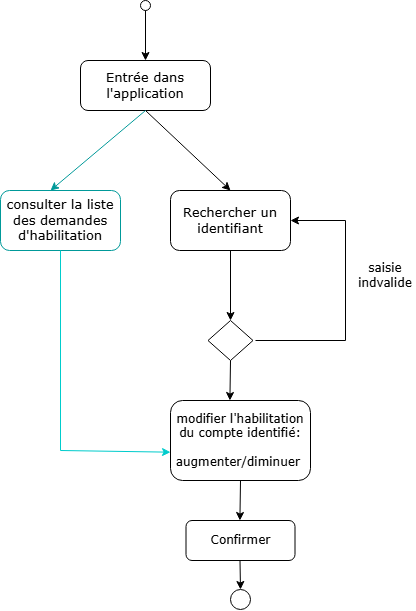

The diagram above was exported from draw.io. Its source (the exported page's mxGraphModel, read from the mxfile embedded in the PNG):
<mxGraphModel dx="1406" dy="780" grid="1" gridSize="10" guides="1" tooltips="1" connect="1" arrows="1" fold="1" page="1" pageScale="1" pageWidth="827" pageHeight="1169" math="0" shadow="0">
  <root>
    <mxCell id="0" />
    <mxCell id="1" parent="0" />
    <mxCell id="5oz10h2HEpIh68t4AKAc-1" parent="1" style="rounded=1;whiteSpace=wrap;html=1;" value="&lt;font style=&quot;font-size: 13px;&quot; face=&quot;Verdana&quot;&gt;Entrée dans l'application&lt;/font&gt;" vertex="1">
      <mxGeometry height="50" width="130" x="330" y="110" as="geometry" />
    </mxCell>
    <mxCell id="5oz10h2HEpIh68t4AKAc-2" parent="1" style="ellipse;whiteSpace=wrap;html=1;shapeInside=1;aspect=fixed;" value="" vertex="1">
      <mxGeometry height="10" width="10" x="390" y="50" as="geometry" />
    </mxCell>
    <mxCell id="5oz10h2HEpIh68t4AKAc-4" parent="1" style="rounded=1;whiteSpace=wrap;html=1;" value="&lt;font style=&quot;font-size: 13px;&quot; face=&quot;Verdana&quot;&gt;Rechercher un identifiant&lt;/font&gt;" vertex="1">
      <mxGeometry height="60" width="120" x="420" y="240" as="geometry" />
    </mxCell>
    <mxCell id="5oz10h2HEpIh68t4AKAc-5" parent="1" style="rhombus;whiteSpace=wrap;html=1;shapeInside=1;" value="" vertex="1">
      <mxGeometry height="40" width="45" x="457.5" y="370" as="geometry" />
    </mxCell>
    <mxCell id="5oz10h2HEpIh68t4AKAc-6" edge="1" parent="1" style="endArrow=classic;html=1;rounded=0;entryX=1;entryY=0.5;entryDx=0;entryDy=0;" target="5oz10h2HEpIh68t4AKAc-4" value="">
      <mxGeometry height="50" relative="1" width="50" as="geometry">
        <Array as="points">
          <mxPoint x="595" y="390" />
          <mxPoint x="595" y="270" />
        </Array>
        <mxPoint x="505" y="390" as="sourcePoint" />
        <mxPoint x="595" y="240" as="targetPoint" />
      </mxGeometry>
    </mxCell>
    <mxCell id="5oz10h2HEpIh68t4AKAc-7" parent="1" style="rounded=1;whiteSpace=wrap;html=1;" value="&lt;font face=&quot;Verdana&quot;&gt;modifier l'habilitation du compte identifié:&lt;/font&gt;&lt;div&gt;&lt;font face=&quot;Verdana&quot;&gt;&lt;br&gt;&lt;/font&gt;&lt;div&gt;&lt;font face=&quot;Verdana&quot;&gt;augmenter/diminuer&amp;nbsp;&lt;/font&gt;&lt;/div&gt;&lt;/div&gt;" vertex="1">
      <mxGeometry height="80" width="140" x="420" y="450" as="geometry" />
    </mxCell>
    <mxCell id="5oz10h2HEpIh68t4AKAc-8" edge="1" parent="1" source="5oz10h2HEpIh68t4AKAc-2" style="endArrow=classic;html=1;rounded=0;exitX=0.5;exitY=1;exitDx=0;exitDy=0;" target="5oz10h2HEpIh68t4AKAc-1" value="">
      <mxGeometry height="50" relative="1" width="50" as="geometry">
        <mxPoint x="390" y="80" as="sourcePoint" />
        <mxPoint x="440" y="30" as="targetPoint" />
      </mxGeometry>
    </mxCell>
    <mxCell id="5oz10h2HEpIh68t4AKAc-9" edge="1" parent="1" source="5oz10h2HEpIh68t4AKAc-1" style="endArrow=classic;html=1;rounded=0;entryX=0.5;entryY=0;entryDx=0;entryDy=0;exitX=0.5;exitY=1;exitDx=0;exitDy=0;" target="5oz10h2HEpIh68t4AKAc-4" value="">
      <mxGeometry height="50" relative="1" width="50" as="geometry">
        <mxPoint x="390" y="160" as="sourcePoint" />
        <mxPoint x="440" y="110" as="targetPoint" />
      </mxGeometry>
    </mxCell>
    <mxCell id="5oz10h2HEpIh68t4AKAc-10" edge="1" parent="1" source="5oz10h2HEpIh68t4AKAc-4" style="endArrow=classic;html=1;rounded=0;entryX=0.5;entryY=0;entryDx=0;entryDy=0;exitX=0.5;exitY=1;exitDx=0;exitDy=0;" target="5oz10h2HEpIh68t4AKAc-5" value="">
      <mxGeometry height="50" relative="1" width="50" as="geometry">
        <mxPoint x="485" y="300" as="sourcePoint" />
        <mxPoint x="535" y="250" as="targetPoint" />
      </mxGeometry>
    </mxCell>
    <mxCell id="5oz10h2HEpIh68t4AKAc-12" edge="1" parent="1" source="5oz10h2HEpIh68t4AKAc-5" style="endArrow=classic;html=1;rounded=0;entryX=0.5;entryY=0;entryDx=0;entryDy=0;exitX=0.5;exitY=1;exitDx=0;exitDy=0;" value="">
      <mxGeometry height="50" relative="1" width="50" as="geometry">
        <mxPoint x="479.40999999999997" y="380" as="sourcePoint" />
        <mxPoint x="479.40999999999997" y="450" as="targetPoint" />
      </mxGeometry>
    </mxCell>
    <mxCell id="5oz10h2HEpIh68t4AKAc-13" parent="1" style="text;html=1;whiteSpace=wrap;strokeColor=none;fillColor=none;align=center;verticalAlign=middle;rounded=0;" value="&lt;font face=&quot;Verdana&quot;&gt;saisie indvalide&lt;/font&gt;" vertex="1">
      <mxGeometry height="30" width="60" x="605" y="310" as="geometry" />
    </mxCell>
    <mxCell id="huwQIlKbHd4ukm9IEVGs-2" edge="1" parent="1" source="5oz10h2HEpIh68t4AKAc-1" style="endArrow=classic;html=1;rounded=0;exitX=0.5;exitY=1;exitDx=0;exitDy=0;strokeColor=#009999;" value="">
      <mxGeometry height="50" relative="1" width="50" as="geometry">
        <mxPoint x="270" y="220" as="sourcePoint" />
        <mxPoint x="300" y="240" as="targetPoint" />
      </mxGeometry>
    </mxCell>
    <mxCell id="huwQIlKbHd4ukm9IEVGs-3" parent="1" style="rounded=1;whiteSpace=wrap;html=1;strokeColor=#009999;" value="&lt;font style=&quot;font-size: 13px;&quot; face=&quot;Verdana&quot;&gt;consulter la liste des demandes d'habilitation&lt;/font&gt;" vertex="1">
      <mxGeometry height="60" width="120" x="250" y="240" as="geometry" />
    </mxCell>
    <mxCell id="huwQIlKbHd4ukm9IEVGs-4" edge="1" parent="1" source="huwQIlKbHd4ukm9IEVGs-3" style="endArrow=classic;html=1;rounded=0;exitX=0.5;exitY=1;exitDx=0;exitDy=0;strokeColor=#00CCCC;" value="">
      <mxGeometry height="50" relative="1" width="50" as="geometry">
        <Array as="points">
          <mxPoint x="310" y="500" />
        </Array>
        <mxPoint x="360" y="380" as="sourcePoint" />
        <mxPoint x="420" y="501.68" as="targetPoint" />
      </mxGeometry>
    </mxCell>
    <mxCell id="OxzjRcT50-8k3jzSEeUU-1" parent="1" style="rounded=1;whiteSpace=wrap;html=1;" value="&lt;font face=&quot;Verdana&quot;&gt;Confirmer&lt;/font&gt;" vertex="1">
      <mxGeometry height="40" width="109" x="435.5" y="570" as="geometry" />
    </mxCell>
    <mxCell id="OxzjRcT50-8k3jzSEeUU-2" parent="1" style="ellipse;whiteSpace=wrap;html=1;shapeInside=1;aspect=fixed;" value="" vertex="1">
      <mxGeometry height="20" width="20" x="480" y="639" as="geometry" />
    </mxCell>
    <mxCell id="OxzjRcT50-8k3jzSEeUU-3" edge="1" parent="1" style="endArrow=classic;html=1;rounded=0;entryX=0.5;entryY=0;entryDx=0;entryDy=0;" target="OxzjRcT50-8k3jzSEeUU-2" value="">
      <mxGeometry height="50" relative="1" width="50" as="geometry">
        <mxPoint x="489.5" y="610" as="sourcePoint" />
        <mxPoint x="539.5" y="560" as="targetPoint" />
      </mxGeometry>
    </mxCell>
    <mxCell id="OxzjRcT50-8k3jzSEeUU-4" edge="1" parent="1" style="endArrow=classic;html=1;rounded=0;entryX=0.5;entryY=0;entryDx=0;entryDy=0;exitX=0.5;exitY=1;exitDx=0;exitDy=0;" value="">
      <mxGeometry height="50" relative="1" width="50" as="geometry">
        <mxPoint x="490" y="530" as="sourcePoint" />
        <mxPoint x="489.40999999999997" y="570" as="targetPoint" />
      </mxGeometry>
    </mxCell>
  </root>
</mxGraphModel>